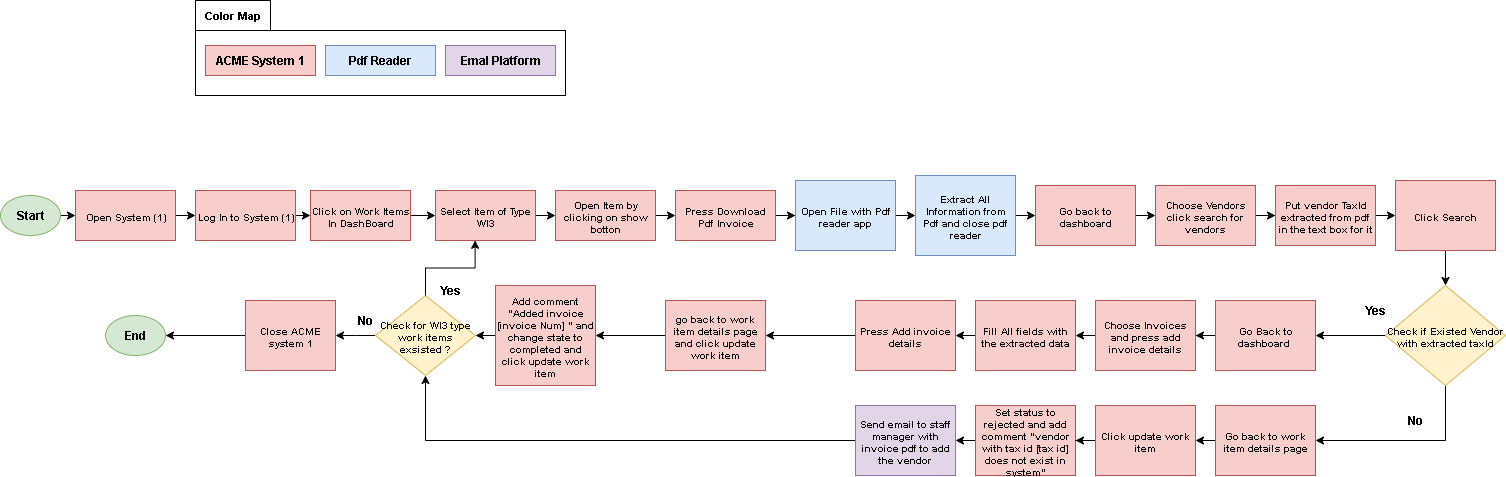

The diagram above was exported from draw.io. Its source (the exported page's mxGraphModel, read from the mxfile embedded in the PNG):
<mxGraphModel dx="1042" dy="626" grid="1" gridSize="10" guides="1" tooltips="1" connect="1" arrows="1" fold="1" page="1" pageScale="1" pageWidth="850" pageHeight="1100" math="0" shadow="0">
  <root>
    <mxCell id="0" />
    <mxCell id="1" parent="0" />
    <mxCell id="wFT2JARldyq9CAmPzzFJ-6" style="edgeStyle=orthogonalEdgeStyle;rounded=0;orthogonalLoop=1;jettySize=auto;html=1;exitX=1;exitY=0.5;exitDx=0;exitDy=0;entryX=0;entryY=0.5;entryDx=0;entryDy=0;" parent="1" source="wFT2JARldyq9CAmPzzFJ-1" target="wFT2JARldyq9CAmPzzFJ-5" edge="1">
      <mxGeometry relative="1" as="geometry" />
    </mxCell>
    <mxCell id="wFT2JARldyq9CAmPzzFJ-1" value="Start" style="ellipse;whiteSpace=wrap;html=1;fontStyle=1;fontSize=12;fillColor=#d5e8d4;strokeColor=#82b366;" parent="1" vertex="1">
      <mxGeometry x="5" y="300" width="60" height="40" as="geometry" />
    </mxCell>
    <mxCell id="wFT2JARldyq9CAmPzzFJ-8" style="edgeStyle=orthogonalEdgeStyle;rounded=0;orthogonalLoop=1;jettySize=auto;html=1;exitX=1;exitY=0.5;exitDx=0;exitDy=0;entryX=0;entryY=0.5;entryDx=0;entryDy=0;" parent="1" source="wFT2JARldyq9CAmPzzFJ-2" target="wFT2JARldyq9CAmPzzFJ-3" edge="1">
      <mxGeometry relative="1" as="geometry" />
    </mxCell>
    <mxCell id="wFT2JARldyq9CAmPzzFJ-2" value="Log In to System (1)" style="rounded=0;whiteSpace=wrap;html=1;fillColor=#f8cecc;strokeColor=#b85450;fontStyle=1;fontSize=10;" parent="1" vertex="1">
      <mxGeometry x="200" y="295" width="100" height="50" as="geometry" />
    </mxCell>
    <mxCell id="wFT2JARldyq9CAmPzzFJ-9" style="edgeStyle=orthogonalEdgeStyle;rounded=0;orthogonalLoop=1;jettySize=auto;html=1;exitX=1;exitY=0.5;exitDx=0;exitDy=0;entryX=0;entryY=0.5;entryDx=0;entryDy=0;" parent="1" source="wFT2JARldyq9CAmPzzFJ-3" target="wFT2JARldyq9CAmPzzFJ-4" edge="1">
      <mxGeometry relative="1" as="geometry" />
    </mxCell>
    <mxCell id="wFT2JARldyq9CAmPzzFJ-3" value="Click on Work Items In DashBoard" style="rounded=0;whiteSpace=wrap;html=1;fillColor=#f8cecc;strokeColor=#b85450;fontStyle=1;fontSize=10;" parent="1" vertex="1">
      <mxGeometry x="315" y="295" width="100" height="50" as="geometry" />
    </mxCell>
    <mxCell id="wFT2JARldyq9CAmPzzFJ-11" style="edgeStyle=orthogonalEdgeStyle;rounded=0;orthogonalLoop=1;jettySize=auto;html=1;exitX=1;exitY=0.5;exitDx=0;exitDy=0;entryX=0;entryY=0.5;entryDx=0;entryDy=0;" parent="1" source="wFT2JARldyq9CAmPzzFJ-4" target="wFT2JARldyq9CAmPzzFJ-10" edge="1">
      <mxGeometry relative="1" as="geometry" />
    </mxCell>
    <mxCell id="wFT2JARldyq9CAmPzzFJ-4" value="Select Item of Type WI3" style="rounded=0;whiteSpace=wrap;html=1;fillColor=#f8cecc;strokeColor=#b85450;fontStyle=1;fontSize=10;" parent="1" vertex="1">
      <mxGeometry x="440" y="295" width="100" height="50" as="geometry" />
    </mxCell>
    <mxCell id="wFT2JARldyq9CAmPzzFJ-7" style="edgeStyle=orthogonalEdgeStyle;rounded=0;orthogonalLoop=1;jettySize=auto;html=1;exitX=1;exitY=0.5;exitDx=0;exitDy=0;entryX=0;entryY=0.5;entryDx=0;entryDy=0;" parent="1" source="wFT2JARldyq9CAmPzzFJ-5" target="wFT2JARldyq9CAmPzzFJ-2" edge="1">
      <mxGeometry relative="1" as="geometry" />
    </mxCell>
    <mxCell id="wFT2JARldyq9CAmPzzFJ-5" value="Open System (1)" style="rounded=0;whiteSpace=wrap;html=1;fillColor=#f8cecc;strokeColor=#b85450;fontStyle=1;fontSize=10;" parent="1" vertex="1">
      <mxGeometry x="80" y="295" width="100" height="50" as="geometry" />
    </mxCell>
    <mxCell id="wFT2JARldyq9CAmPzzFJ-13" style="edgeStyle=orthogonalEdgeStyle;rounded=0;orthogonalLoop=1;jettySize=auto;html=1;exitX=1;exitY=0.5;exitDx=0;exitDy=0;entryX=0;entryY=0.5;entryDx=0;entryDy=0;" parent="1" source="wFT2JARldyq9CAmPzzFJ-10" target="wFT2JARldyq9CAmPzzFJ-12" edge="1">
      <mxGeometry relative="1" as="geometry" />
    </mxCell>
    <mxCell id="wFT2JARldyq9CAmPzzFJ-10" value="Open Item by clicking on show botton" style="rounded=0;whiteSpace=wrap;html=1;fillColor=#f8cecc;strokeColor=#b85450;fontStyle=1;fontSize=10;" parent="1" vertex="1">
      <mxGeometry x="560" y="295" width="100" height="50" as="geometry" />
    </mxCell>
    <mxCell id="wFT2JARldyq9CAmPzzFJ-15" style="edgeStyle=orthogonalEdgeStyle;rounded=0;orthogonalLoop=1;jettySize=auto;html=1;exitX=1;exitY=0.5;exitDx=0;exitDy=0;" parent="1" source="wFT2JARldyq9CAmPzzFJ-12" target="wFT2JARldyq9CAmPzzFJ-14" edge="1">
      <mxGeometry relative="1" as="geometry" />
    </mxCell>
    <mxCell id="wFT2JARldyq9CAmPzzFJ-12" value="Press Download Pdf Invoice" style="rounded=0;whiteSpace=wrap;html=1;fillColor=#f8cecc;strokeColor=#b85450;fontStyle=1;fontSize=10;" parent="1" vertex="1">
      <mxGeometry x="680" y="295" width="100" height="50" as="geometry" />
    </mxCell>
    <mxCell id="wFT2JARldyq9CAmPzzFJ-17" style="edgeStyle=orthogonalEdgeStyle;rounded=0;orthogonalLoop=1;jettySize=auto;html=1;exitX=1;exitY=0.5;exitDx=0;exitDy=0;entryX=0;entryY=0.5;entryDx=0;entryDy=0;" parent="1" source="wFT2JARldyq9CAmPzzFJ-14" target="wFT2JARldyq9CAmPzzFJ-16" edge="1">
      <mxGeometry relative="1" as="geometry" />
    </mxCell>
    <mxCell id="wFT2JARldyq9CAmPzzFJ-14" value="Open File with Pdf reader app" style="rounded=0;whiteSpace=wrap;html=1;fillColor=#dae8fc;strokeColor=#6c8ebf;fontStyle=1;fontSize=10;" parent="1" vertex="1">
      <mxGeometry x="800" y="285" width="100" height="70" as="geometry" />
    </mxCell>
    <mxCell id="wFT2JARldyq9CAmPzzFJ-19" style="edgeStyle=orthogonalEdgeStyle;rounded=0;orthogonalLoop=1;jettySize=auto;html=1;exitX=1;exitY=0.5;exitDx=0;exitDy=0;entryX=0;entryY=0.5;entryDx=0;entryDy=0;" parent="1" source="wFT2JARldyq9CAmPzzFJ-16" target="wFT2JARldyq9CAmPzzFJ-18" edge="1">
      <mxGeometry relative="1" as="geometry" />
    </mxCell>
    <mxCell id="wFT2JARldyq9CAmPzzFJ-16" value="Extract All Information from Pdf and close pdf reader" style="rounded=0;whiteSpace=wrap;html=1;fillColor=#dae8fc;strokeColor=#6c8ebf;fontStyle=1;fontSize=10;" parent="1" vertex="1">
      <mxGeometry x="920" y="280" width="100" height="80" as="geometry" />
    </mxCell>
    <mxCell id="wFT2JARldyq9CAmPzzFJ-21" style="edgeStyle=orthogonalEdgeStyle;rounded=0;orthogonalLoop=1;jettySize=auto;html=1;exitX=1;exitY=0.5;exitDx=0;exitDy=0;entryX=0;entryY=0.5;entryDx=0;entryDy=0;" parent="1" source="wFT2JARldyq9CAmPzzFJ-18" target="wFT2JARldyq9CAmPzzFJ-20" edge="1">
      <mxGeometry relative="1" as="geometry" />
    </mxCell>
    <mxCell id="wFT2JARldyq9CAmPzzFJ-18" value="Go back to dashboard" style="rounded=0;whiteSpace=wrap;html=1;fillColor=#f8cecc;strokeColor=#b85450;fontStyle=1;fontSize=10;" parent="1" vertex="1">
      <mxGeometry x="1040" y="290" width="100" height="60" as="geometry" />
    </mxCell>
    <mxCell id="wFT2JARldyq9CAmPzzFJ-23" style="edgeStyle=orthogonalEdgeStyle;rounded=0;orthogonalLoop=1;jettySize=auto;html=1;exitX=1;exitY=0.5;exitDx=0;exitDy=0;" parent="1" source="wFT2JARldyq9CAmPzzFJ-20" target="wFT2JARldyq9CAmPzzFJ-22" edge="1">
      <mxGeometry relative="1" as="geometry" />
    </mxCell>
    <mxCell id="wFT2JARldyq9CAmPzzFJ-20" value="Choose Vendors click search for vendors" style="rounded=0;whiteSpace=wrap;html=1;fillColor=#f8cecc;strokeColor=#b85450;fontStyle=1;fontSize=10;" parent="1" vertex="1">
      <mxGeometry x="1160" y="290" width="100" height="60" as="geometry" />
    </mxCell>
    <mxCell id="wFT2JARldyq9CAmPzzFJ-25" style="edgeStyle=orthogonalEdgeStyle;rounded=0;orthogonalLoop=1;jettySize=auto;html=1;exitX=1;exitY=0.5;exitDx=0;exitDy=0;entryX=0;entryY=0.5;entryDx=0;entryDy=0;" parent="1" source="wFT2JARldyq9CAmPzzFJ-22" target="wFT2JARldyq9CAmPzzFJ-24" edge="1">
      <mxGeometry relative="1" as="geometry" />
    </mxCell>
    <mxCell id="wFT2JARldyq9CAmPzzFJ-22" value="Put vendor TaxId extracted from pdf in the text box for it" style="rounded=0;whiteSpace=wrap;html=1;fillColor=#f8cecc;strokeColor=#b85450;fontStyle=1;fontSize=10;" parent="1" vertex="1">
      <mxGeometry x="1280" y="290" width="100" height="60" as="geometry" />
    </mxCell>
    <mxCell id="-oTOBuLQL6dxIui6woNZ-2" style="edgeStyle=orthogonalEdgeStyle;rounded=0;orthogonalLoop=1;jettySize=auto;html=1;exitX=0.5;exitY=1;exitDx=0;exitDy=0;entryX=0.5;entryY=0;entryDx=0;entryDy=0;" parent="1" source="wFT2JARldyq9CAmPzzFJ-24" target="-oTOBuLQL6dxIui6woNZ-1" edge="1">
      <mxGeometry relative="1" as="geometry" />
    </mxCell>
    <mxCell id="wFT2JARldyq9CAmPzzFJ-24" value="Click Search" style="rounded=0;whiteSpace=wrap;html=1;fillColor=#f8cecc;strokeColor=#b85450;fontStyle=1;fontSize=10;" parent="1" vertex="1">
      <mxGeometry x="1400" y="285" width="100" height="70" as="geometry" />
    </mxCell>
    <mxCell id="-oTOBuLQL6dxIui6woNZ-13" style="edgeStyle=orthogonalEdgeStyle;rounded=0;orthogonalLoop=1;jettySize=auto;html=1;exitX=0;exitY=0.5;exitDx=0;exitDy=0;" parent="1" source="wFT2JARldyq9CAmPzzFJ-34" target="-oTOBuLQL6dxIui6woNZ-4" edge="1">
      <mxGeometry relative="1" as="geometry" />
    </mxCell>
    <mxCell id="wFT2JARldyq9CAmPzzFJ-34" value="Go Back to dashboard&amp;nbsp;" style="rounded=0;whiteSpace=wrap;html=1;fillColor=#f8cecc;strokeColor=#b85450;fontStyle=1;fontSize=10;" parent="1" vertex="1">
      <mxGeometry x="1220" y="405" width="100" height="70" as="geometry" />
    </mxCell>
    <mxCell id="wFT2JARldyq9CAmPzzFJ-38" value="Yes" style="text;html=1;align=center;verticalAlign=middle;whiteSpace=wrap;rounded=0;fontStyle=1" parent="1" vertex="1">
      <mxGeometry x="1350" y="400" width="60" height="30" as="geometry" />
    </mxCell>
    <mxCell id="wFT2JARldyq9CAmPzzFJ-39" value="No" style="text;html=1;align=center;verticalAlign=middle;whiteSpace=wrap;rounded=0;fontStyle=1" parent="1" vertex="1">
      <mxGeometry x="1390" y="510" width="60" height="30" as="geometry" />
    </mxCell>
    <mxCell id="-oTOBuLQL6dxIui6woNZ-16" style="edgeStyle=orthogonalEdgeStyle;rounded=0;orthogonalLoop=1;jettySize=auto;html=1;exitX=0;exitY=0.5;exitDx=0;exitDy=0;entryX=1;entryY=0.5;entryDx=0;entryDy=0;" parent="1" source="wFT2JARldyq9CAmPzzFJ-40" target="-oTOBuLQL6dxIui6woNZ-8" edge="1">
      <mxGeometry relative="1" as="geometry">
        <mxPoint x="840" y="440" as="targetPoint" />
      </mxGeometry>
    </mxCell>
    <mxCell id="wFT2JARldyq9CAmPzzFJ-40" value="Press Add invoice details" style="rounded=0;whiteSpace=wrap;html=1;fillColor=#f8cecc;strokeColor=#b85450;fontStyle=1;fontSize=10;" parent="1" vertex="1">
      <mxGeometry x="860" y="405" width="100" height="70" as="geometry" />
    </mxCell>
    <mxCell id="-oTOBuLQL6dxIui6woNZ-17" style="edgeStyle=orthogonalEdgeStyle;rounded=0;orthogonalLoop=1;jettySize=auto;html=1;exitX=0;exitY=0.5;exitDx=0;exitDy=0;entryX=1;entryY=0.5;entryDx=0;entryDy=0;" parent="1" target="-oTOBuLQL6dxIui6woNZ-8" edge="1">
      <mxGeometry relative="1" as="geometry">
        <mxPoint x="740" y="440" as="sourcePoint" />
      </mxGeometry>
    </mxCell>
    <mxCell id="wFT2JARldyq9CAmPzzFJ-48" style="edgeStyle=orthogonalEdgeStyle;rounded=0;orthogonalLoop=1;jettySize=auto;html=1;exitX=0;exitY=0.5;exitDx=0;exitDy=0;entryX=1;entryY=0.5;entryDx=0;entryDy=0;" parent="1" source="wFT2JARldyq9CAmPzzFJ-44" target="wFT2JARldyq9CAmPzzFJ-46" edge="1">
      <mxGeometry relative="1" as="geometry" />
    </mxCell>
    <mxCell id="wFT2JARldyq9CAmPzzFJ-44" value="Set status to rejected and add comment &quot;vendor with tax id [tax id] does not exist in system&quot;" style="rounded=0;whiteSpace=wrap;html=1;fillColor=#f8cecc;strokeColor=#b85450;fontStyle=1;fontSize=10;" parent="1" vertex="1">
      <mxGeometry x="980" y="510" width="100" height="70" as="geometry" />
    </mxCell>
    <mxCell id="HL2QyfoyAzH8qBUsaHQY-1" style="edgeStyle=orthogonalEdgeStyle;rounded=0;orthogonalLoop=1;jettySize=auto;html=1;exitX=0;exitY=0.5;exitDx=0;exitDy=0;entryX=0.5;entryY=1;entryDx=0;entryDy=0;" parent="1" source="wFT2JARldyq9CAmPzzFJ-46" target="wFT2JARldyq9CAmPzzFJ-50" edge="1">
      <mxGeometry relative="1" as="geometry" />
    </mxCell>
    <mxCell id="wFT2JARldyq9CAmPzzFJ-46" value="Send email to staff manager with invoice pdf to add the vendor" style="rounded=0;whiteSpace=wrap;html=1;fillColor=#e1d5e7;strokeColor=#9673a6;fontStyle=1;fontSize=10;" parent="1" vertex="1">
      <mxGeometry x="860" y="510" width="100" height="70" as="geometry" />
    </mxCell>
    <mxCell id="-oTOBuLQL6dxIui6woNZ-19" style="edgeStyle=orthogonalEdgeStyle;rounded=0;orthogonalLoop=1;jettySize=auto;html=1;exitX=0;exitY=0.5;exitDx=0;exitDy=0;" parent="1" source="wFT2JARldyq9CAmPzzFJ-50" edge="1">
      <mxGeometry relative="1" as="geometry">
        <mxPoint x="340" y="440" as="targetPoint" />
      </mxGeometry>
    </mxCell>
    <mxCell id="wFT2JARldyq9CAmPzzFJ-50" value="Check for WI3 type work items exsisted ?" style="rhombus;whiteSpace=wrap;html=1;fillColor=#fff2cc;strokeColor=#d6b656;fontStyle=1;fontSize=10;" parent="1" vertex="1">
      <mxGeometry x="380" y="400" width="100" height="80" as="geometry" />
    </mxCell>
    <mxCell id="wFT2JARldyq9CAmPzzFJ-60" value="End" style="ellipse;whiteSpace=wrap;html=1;fontStyle=1;fontSize=12;fillColor=#d5e8d4;strokeColor=#82b366;" parent="1" vertex="1">
      <mxGeometry x="110" y="420" width="60" height="40" as="geometry" />
    </mxCell>
    <mxCell id="c6uSJeGuoPB6IzsrEqpJ-4" value="ACME System 1" style="rounded=0;whiteSpace=wrap;html=1;fillColor=#f8cecc;strokeColor=#b85450;fontStyle=1" parent="1" vertex="1">
      <mxGeometry x="210" y="150" width="110" height="30" as="geometry" />
    </mxCell>
    <mxCell id="c6uSJeGuoPB6IzsrEqpJ-5" value="Pdf Reader" style="rounded=0;whiteSpace=wrap;html=1;fillColor=#dae8fc;strokeColor=#6c8ebf;fontStyle=1" parent="1" vertex="1">
      <mxGeometry x="330" y="150" width="110" height="30" as="geometry" />
    </mxCell>
    <mxCell id="c6uSJeGuoPB6IzsrEqpJ-8" value="" style="rounded=0;whiteSpace=wrap;html=1;fillColor=none;" parent="1" vertex="1">
      <mxGeometry x="200" y="135" width="370" height="65" as="geometry" />
    </mxCell>
    <mxCell id="c6uSJeGuoPB6IzsrEqpJ-9" value="Color Map" style="text;html=1;align=center;verticalAlign=middle;whiteSpace=wrap;rounded=0;strokeColor=default;fontStyle=1;fontSize=11;" parent="1" vertex="1">
      <mxGeometry x="200" y="105" width="75" height="30" as="geometry" />
    </mxCell>
    <mxCell id="-oTOBuLQL6dxIui6woNZ-20" style="edgeStyle=orthogonalEdgeStyle;rounded=0;orthogonalLoop=1;jettySize=auto;html=1;exitX=0;exitY=0.5;exitDx=0;exitDy=0;" parent="1" source="KwnlyOBHrBYyayT5PCOi-1" edge="1">
      <mxGeometry relative="1" as="geometry">
        <mxPoint x="170" y="440" as="targetPoint" />
      </mxGeometry>
    </mxCell>
    <mxCell id="KwnlyOBHrBYyayT5PCOi-1" value="Close ACME system 1" style="rounded=0;whiteSpace=wrap;html=1;fillColor=#f8cecc;strokeColor=#b85450;fontStyle=1;fontSize=10;" parent="1" vertex="1">
      <mxGeometry x="250" y="405" width="90" height="70" as="geometry" />
    </mxCell>
    <mxCell id="-oTOBuLQL6dxIui6woNZ-6" style="edgeStyle=orthogonalEdgeStyle;rounded=0;orthogonalLoop=1;jettySize=auto;html=1;exitX=0;exitY=0.5;exitDx=0;exitDy=0;entryX=1;entryY=0.5;entryDx=0;entryDy=0;" parent="1" source="-oTOBuLQL6dxIui6woNZ-1" target="wFT2JARldyq9CAmPzzFJ-34" edge="1">
      <mxGeometry relative="1" as="geometry" />
    </mxCell>
    <mxCell id="-oTOBuLQL6dxIui6woNZ-23" style="edgeStyle=orthogonalEdgeStyle;rounded=0;orthogonalLoop=1;jettySize=auto;html=1;exitX=0.5;exitY=1;exitDx=0;exitDy=0;entryX=1;entryY=0.5;entryDx=0;entryDy=0;" parent="1" source="-oTOBuLQL6dxIui6woNZ-1" target="-oTOBuLQL6dxIui6woNZ-22" edge="1">
      <mxGeometry relative="1" as="geometry" />
    </mxCell>
    <mxCell id="-oTOBuLQL6dxIui6woNZ-1" value="Check if Existed Vendor with extracted taxId" style="rhombus;whiteSpace=wrap;html=1;fillColor=#fff2cc;strokeColor=#d6b656;fontStyle=1;fontSize=10;" parent="1" vertex="1">
      <mxGeometry x="1390" y="390" width="120" height="100" as="geometry" />
    </mxCell>
    <mxCell id="-oTOBuLQL6dxIui6woNZ-14" style="edgeStyle=orthogonalEdgeStyle;rounded=0;orthogonalLoop=1;jettySize=auto;html=1;exitX=0;exitY=0.5;exitDx=0;exitDy=0;entryX=1;entryY=0.5;entryDx=0;entryDy=0;" parent="1" source="-oTOBuLQL6dxIui6woNZ-4" target="-oTOBuLQL6dxIui6woNZ-5" edge="1">
      <mxGeometry relative="1" as="geometry" />
    </mxCell>
    <mxCell id="-oTOBuLQL6dxIui6woNZ-4" value="Choose Invoices and press add invoice details" style="rounded=0;whiteSpace=wrap;html=1;fillColor=#f8cecc;strokeColor=#b85450;fontStyle=1;fontSize=10;" parent="1" vertex="1">
      <mxGeometry x="1100" y="405" width="100" height="70" as="geometry" />
    </mxCell>
    <mxCell id="-oTOBuLQL6dxIui6woNZ-15" style="edgeStyle=orthogonalEdgeStyle;rounded=0;orthogonalLoop=1;jettySize=auto;html=1;exitX=0;exitY=0.5;exitDx=0;exitDy=0;entryX=1;entryY=0.5;entryDx=0;entryDy=0;" parent="1" source="-oTOBuLQL6dxIui6woNZ-5" target="wFT2JARldyq9CAmPzzFJ-40" edge="1">
      <mxGeometry relative="1" as="geometry" />
    </mxCell>
    <mxCell id="-oTOBuLQL6dxIui6woNZ-5" value="Fill All fields with the extracted data" style="rounded=0;whiteSpace=wrap;html=1;fillColor=#f8cecc;strokeColor=#b85450;fontStyle=1;fontSize=10;" parent="1" vertex="1">
      <mxGeometry x="980" y="405" width="100" height="70" as="geometry" />
    </mxCell>
    <mxCell id="-oTOBuLQL6dxIui6woNZ-7" value="Emal Platform" style="rounded=0;whiteSpace=wrap;html=1;fillColor=#e1d5e7;strokeColor=#9673a6;fontStyle=1" parent="1" vertex="1">
      <mxGeometry x="450" y="150" width="110" height="30" as="geometry" />
    </mxCell>
    <mxCell id="-oTOBuLQL6dxIui6woNZ-18" style="edgeStyle=orthogonalEdgeStyle;rounded=0;orthogonalLoop=1;jettySize=auto;html=1;exitX=0;exitY=0.5;exitDx=0;exitDy=0;entryX=1;entryY=0.5;entryDx=0;entryDy=0;" parent="1" source="-oTOBuLQL6dxIui6woNZ-8" target="-oTOBuLQL6dxIui6woNZ-9" edge="1">
      <mxGeometry relative="1" as="geometry" />
    </mxCell>
    <mxCell id="-oTOBuLQL6dxIui6woNZ-8" value="go back to work item details page and click update work item" style="rounded=0;whiteSpace=wrap;html=1;fillColor=#f8cecc;strokeColor=#b85450;fontStyle=1;fontSize=10;" parent="1" vertex="1">
      <mxGeometry x="670" y="405" width="100" height="70" as="geometry" />
    </mxCell>
    <mxCell id="-oTOBuLQL6dxIui6woNZ-10" style="edgeStyle=orthogonalEdgeStyle;rounded=0;orthogonalLoop=1;jettySize=auto;html=1;exitX=0;exitY=0.5;exitDx=0;exitDy=0;entryX=1;entryY=0.5;entryDx=0;entryDy=0;" parent="1" source="-oTOBuLQL6dxIui6woNZ-9" target="wFT2JARldyq9CAmPzzFJ-50" edge="1">
      <mxGeometry relative="1" as="geometry" />
    </mxCell>
    <mxCell id="-oTOBuLQL6dxIui6woNZ-9" value="Add comment &quot;Added invoice [invoice Num] &quot; and change state to completed and click update work item" style="rounded=0;whiteSpace=wrap;html=1;fillColor=#f8cecc;strokeColor=#b85450;fontStyle=1;fontSize=10;" parent="1" vertex="1">
      <mxGeometry x="500" y="390" width="100" height="100" as="geometry" />
    </mxCell>
    <mxCell id="-oTOBuLQL6dxIui6woNZ-11" style="edgeStyle=orthogonalEdgeStyle;rounded=0;orthogonalLoop=1;jettySize=auto;html=1;exitX=0.5;exitY=0;exitDx=0;exitDy=0;entryX=0.396;entryY=0.996;entryDx=0;entryDy=0;entryPerimeter=0;" parent="1" source="wFT2JARldyq9CAmPzzFJ-50" target="wFT2JARldyq9CAmPzzFJ-4" edge="1">
      <mxGeometry relative="1" as="geometry" />
    </mxCell>
    <mxCell id="-oTOBuLQL6dxIui6woNZ-12" value="Yes" style="text;html=1;align=center;verticalAlign=middle;whiteSpace=wrap;rounded=0;fontStyle=1" parent="1" vertex="1">
      <mxGeometry x="425" y="380" width="60" height="30" as="geometry" />
    </mxCell>
    <mxCell id="-oTOBuLQL6dxIui6woNZ-21" value="No" style="text;html=1;align=center;verticalAlign=middle;whiteSpace=wrap;rounded=0;fontStyle=1" parent="1" vertex="1">
      <mxGeometry x="340" y="410" width="60" height="30" as="geometry" />
    </mxCell>
    <mxCell id="-oTOBuLQL6dxIui6woNZ-25" style="edgeStyle=orthogonalEdgeStyle;rounded=0;orthogonalLoop=1;jettySize=auto;html=1;exitX=0;exitY=0.5;exitDx=0;exitDy=0;entryX=1;entryY=0.5;entryDx=0;entryDy=0;" parent="1" source="-oTOBuLQL6dxIui6woNZ-22" target="-oTOBuLQL6dxIui6woNZ-24" edge="1">
      <mxGeometry relative="1" as="geometry" />
    </mxCell>
    <mxCell id="-oTOBuLQL6dxIui6woNZ-22" value="Go back to work item details page" style="rounded=0;whiteSpace=wrap;html=1;fillColor=#f8cecc;strokeColor=#b85450;fontStyle=1;fontSize=10;" parent="1" vertex="1">
      <mxGeometry x="1220" y="510" width="100" height="70" as="geometry" />
    </mxCell>
    <mxCell id="-oTOBuLQL6dxIui6woNZ-26" style="edgeStyle=orthogonalEdgeStyle;rounded=0;orthogonalLoop=1;jettySize=auto;html=1;exitX=0;exitY=0.5;exitDx=0;exitDy=0;" parent="1" source="-oTOBuLQL6dxIui6woNZ-24" target="wFT2JARldyq9CAmPzzFJ-44" edge="1">
      <mxGeometry relative="1" as="geometry" />
    </mxCell>
    <mxCell id="-oTOBuLQL6dxIui6woNZ-24" value="Click update work item" style="rounded=0;whiteSpace=wrap;html=1;fillColor=#f8cecc;strokeColor=#b85450;fontStyle=1;fontSize=10;" parent="1" vertex="1">
      <mxGeometry x="1100" y="510" width="100" height="70" as="geometry" />
    </mxCell>
  </root>
</mxGraphModel>